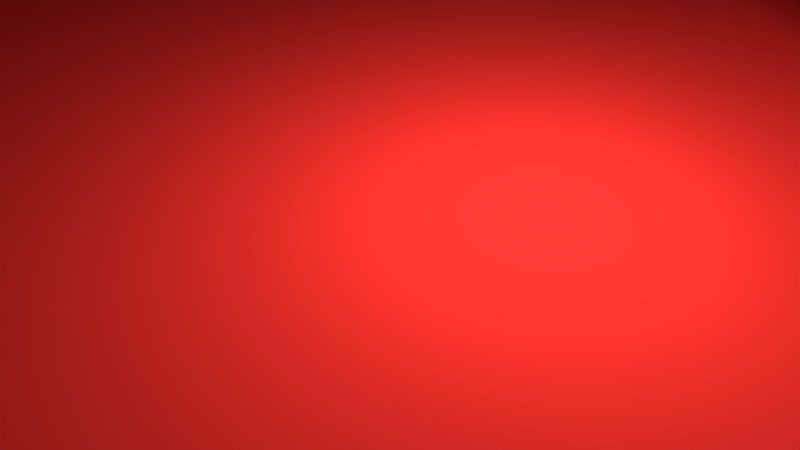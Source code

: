# Source: DICE.blend  (saved by Blender 2.78.0; exported with 4.5.12 LTS)
import bpy
from mathutils import Matrix  # noqa: F401  (used for matrix-valued properties, if any)

bpy.ops.wm.read_factory_settings(use_empty=True)
scene = bpy.context.scene
scene.name = 'Scene'

# ---- collections
col_collection_1 = bpy.data.collections.new('Collection 1'); scene.collection.children.link(col_collection_1)

# ---- materials (node trees are filled in below, after node groups)
mat_material_002 = bpy.data.materials.new('Material.002')
mat_material_002.alpha_threshold = 0.0
mat_material_002.roughness = 0.5
mat_material = bpy.data.materials.new('Material')
mat_material.alpha_threshold = 0.0
mat_material.roughness = 0.5
mat_material.line_color = (0.0, 0.0, 0.0, 1.0)
mat_material_001 = bpy.data.materials.new('Material.001')
mat_material_001.alpha_threshold = 0.0
mat_material_001.roughness = 0.5

# ---- material node trees
mat_material_002.use_nodes = True; mat_material_002.node_tree.nodes.clear()
_N = mat_material_002.node_tree.nodes; _L = mat_material_002.node_tree.links
n0 = _N.new('ShaderNodeOutputMaterial'); n0.name = 'Material Output'; n0.location = (300, 300)
n1 = _N.new('ShaderNodeBsdfDiffuse'); n1.name = 'Diffuse BSDF'; n1.location = (10, 300)
n1.inputs[0].default_value = (0.7991, 0.02713, 0.02116, 1.0)
_L.new(n1.outputs[0], n0.inputs[0])
n0.is_active_output = True
mat_material.use_nodes = True; mat_material.node_tree.nodes.clear()
_N = mat_material.node_tree.nodes; _L = mat_material.node_tree.links
n0 = _N.new('ShaderNodeOutputMaterial'); n0.name = 'Material Output'; n0.location = (300, 300)
n1 = _N.new('ShaderNodeMixShader'); n1.name = 'Mix Shader'; n1.location = (10, 300)
n2 = _N.new('ShaderNodeBsdfDiffuse'); n2.name = 'Diffuse BSDF'; n2.location = (-190, 200)
n3 = _N.new('ShaderNodeBsdfAnisotropic'); n3.name = 'Glossy BSDF'; n3.location = (-190, 100)
n3.distribution = 'BECKMANN'
n3.inputs[1].default_value = 0.4472
_L.new(n1.outputs[0], n0.inputs[0])
_L.new(n2.outputs[0], n1.inputs[1])
_L.new(n3.outputs[0], n1.inputs[2])
n0.is_active_output = True
mat_material_001.use_nodes = True; mat_material_001.node_tree.nodes.clear()
_N = mat_material_001.node_tree.nodes; _L = mat_material_001.node_tree.links
n0 = _N.new('ShaderNodeOutputMaterial'); n0.name = 'Material Output'; n0.location = (300, 300)
n1 = _N.new('ShaderNodeMixShader'); n1.name = 'Mix Shader'; n1.location = (10, 300)
n1.inputs[0].default_value = 0.1688
n2 = _N.new('ShaderNodeBsdfDiffuse'); n2.name = 'Diffuse BSDF'; n2.location = (-190, 200)
n2.inputs[0].default_value = (0.0, 0.0, 0.0, 1.0)
n3 = _N.new('ShaderNodeBsdfAnisotropic'); n3.name = 'Glossy BSDF'; n3.location = (-190, 100)
n3.distribution = 'GGX'
n3.inputs[1].default_value = 0.4472
_L.new(n1.outputs[0], n0.inputs[0])
_L.new(n2.outputs[0], n1.inputs[1])
_L.new(n3.outputs[0], n1.inputs[2])
n0.is_active_output = True

# ---- world
world_world = bpy.data.worlds.new('World'); scene.world = world_world
world_world.color = (0.05088, 0.05088, 0.05088)
world_world.use_sun_shadow = False
world_world.sun_shadow_jitter_overblur = 0.0
world_world.cycles.sampling_method = 'MANUAL'

# ---- cameras
cam_camera = bpy.data.cameras.new('Camera')
cam_camera.clip_end = 100.0
cam_camera.lens = 35.0
cam_camera.sensor_width = 32.0
cam_camera.sensor_height = 18.0
cam_camera.ortho_scale = 7.314
cam_camera.dof.focus_distance = 0.0

# ---- lights
light_lamp = bpy.data.lights.new('Lamp', 'POINT')
light_lamp.transmission_factor = 0.0
light_lamp.cutoff_distance = 30.0
light_lamp.energy = 3000.0
light_lamp.shadow_buffer_clip_start = 1.001
light_lamp.shadow_soft_size = 3.0
light_lamp.shadow_maximum_resolution = 0.006
light_lamp.use_absolute_resolution = True

# ---- meshes
me_plane_001 = bpy.data.meshes.new('Plane.001')
me_plane_001.from_pydata([(-1.0, -1.0, 0.0), (1.0, -1.0, 0.0), (-1.0, 1.0, 0.0), (1.0, 1.0, 0.0)], [], [(0, 1, 3, 2)])
me_plane_001.use_remesh_preserve_volume = False
me_plane_001.use_remesh_preserve_attributes = False
me_plane_001.use_mirror_vertex_groups = False
me_plane_001.update()
me_plane = bpy.data.meshes.new('Plane')
me_plane.from_pydata([(-1.0, -1.0, 0.0), (1.0, -1.0, 0.0), (-1.0, 1.0, 0.0), (1.0, 1.0, 0.0)], [], [(0, 1, 3, 2)])
me_plane.materials.append(mat_material_002)
me_plane.use_remesh_preserve_volume = False
me_plane.use_remesh_preserve_attributes = False
me_plane.use_mirror_vertex_groups = False
me_plane.update()
me_cube_001 = bpy.data.meshes.new('Cube.001')
me_cube_001.from_pydata([(0.8938, 0.8989, -0.8989), (0.8938, -0.8989, -0.8989), (-0.9039, -0.8989, -0.8989), (-0.9039, 0.8989, -0.8989), (0.8938, 0.8989, 0.8989), (1.0, -1.0, 1.0), (-0.9039, -0.8989, 0.8989), (-0.9039, 0.8989, 0.8989), (1.0, 0.6, -1.0), (1.0, 0.2, -1.0), (1.0, -0.2, -1.0), (1.0, -0.6, -1.0), (0.6, 1.0, -1.0), (0.2, 1.0, -1.0), (-0.2, 1.0, -1.0), (-0.6, 1.0, -1.0), (1.0, 1.0, -0.6), (1.0, 1.0, -0.2), (1.0, 1.0, 0.2), (1.0, 1.0, 0.6), (0.6, -1.0, -1.0), (0.2, -1.0, -1.0), (-0.2, -1.0, -1.0), (-0.6, -1.0, -1.0), (1.0, -1.0, -0.6), (1.0, -1.0, -0.2), (1.0, -1.0, 0.2), (1.0, -1.0, 0.6), (-1.0, -0.6, -1.0), (-1.0, -0.2, -1.0), (-1.0, 0.2, -1.0), (-1.0, 0.6, -1.0), (-1.0, -1.0, -0.6), (-1.0, -1.0, -0.2), (-1.0, -1.0, 0.2), (-1.0, -1.0, 0.6), (-1.0, 1.0, -0.6), (-1.0, 1.0, -0.2), (-1.0, 1.0, 0.2), (-1.0, 1.0, 0.6), (1.0, 0.6, 1.0), (1.0, 0.2, 1.0), (1.0, -0.2, 1.0), (1.0, -0.6, 1.0), (0.6, 1.0, 1.0), (0.2, 1.0, 1.0), (-0.2, 1.0, 1.0), (-0.6, 1.0, 1.0), (0.5343, -0.8989, 0.8989), (0.2, -1.0, 1.0), (-0.2, -1.0, 1.0), (-0.6, -1.0, 1.0), (-1.0, -0.6, 1.0), (-1.0, -0.2, 1.0), (-1.0, 0.2, 1.0), (-1.0, 0.6, 1.0), (0.6, 1.0, 0.6), (0.2, 1.0, 0.6), (-0.2, 1.0, 0.6), (-0.6, 1.0, 0.6), (0.6, 1.0, 0.2), (0.2, 1.0, 0.2), (-0.2, 1.0, 0.2), (-0.6, 1.0, 0.2), (0.6, 1.0, -0.2), (0.2, 1.0, -0.2), (-0.2, 1.0, -0.2), (-0.6, 1.0, -0.2), (0.6, 1.0, -0.6), (0.2, 1.0, -0.6), (-0.2, 1.0, -0.6), (-0.6, 1.0, -0.6), (-1.0, -0.6, -0.6), (-1.0, -0.2, -0.6), (-1.0, 0.2, -0.6), (-1.0, 0.6, -0.6), (-1.0, -0.6, -0.2), (-1.0, -0.2, -0.2), (-1.0, 0.2, -0.2), (-1.0, 0.6, -0.2), (-1.0, -0.6, 0.2), (-1.0, -0.2, 0.2), (-1.0, 0.2, 0.2), (-1.0, 0.6, 0.2), (-1.0, -0.6, 0.6), (-1.0, -0.2, 0.6), (-1.0, 0.2, 0.6), (-1.0, 0.6, 0.6), (0.6, -1.0, -0.6), (0.2, -1.0, -0.6), (-0.2, -1.0, -0.6), (-0.6, -1.0, -0.6), (0.6, -1.0, -0.2), (0.2, -1.0, -0.2), (-0.2, -1.0, -0.2), (-0.6, -1.0, -0.2), (0.6, -1.0, 0.2), (0.2, -1.0, 0.2), (-0.2, -1.0, 0.2), (-0.6, -1.0, 0.2), (0.6, -1.0, 0.6), (0.2, -1.0, 0.6), (-0.2, -1.0, 0.6), (-0.6, -1.0, 0.6), (1.0, 0.6, -0.6), (1.0, 0.2, -0.6), (1.0, -0.2, -0.6), (1.0, -0.6, -0.6), (1.0, 0.6, -0.2), (1.0, 0.2, -0.2), (1.0, -0.2, -0.2), (1.0, -0.6, -0.2), (1.0, 0.6, 0.2), (1.0, 0.2, 0.2), (1.0, -0.2, 0.2), (1.0, -0.6, 0.2), (1.0, 0.6, 0.6), (1.0, 0.2, 0.6), (1.0, -0.2, 0.6), (1.0, -0.6, 0.6), (0.6, 0.6, 1.0), (0.6, 0.2, 1.0), (0.6, -0.2, 1.0), (0.6, -0.6, 1.0), (0.2, 0.6, 1.0), (0.2, 0.2, 1.0), (0.2, -0.2, 1.0), (0.2, -0.6, 1.0), (-0.2, 0.6, 1.0), (-0.2, 0.2, 1.0), (-0.2, -0.2, 1.0), (-0.2, -0.6, 1.0), (-0.6, 0.6, 1.0), (-0.6, 0.2, 1.0), (-0.6, -0.2, 1.0), (-0.6, -0.6, 1.0), (0.6, 0.6, -1.0), (0.2, 0.6, -1.0), (-0.2, 0.6, -1.0), (-0.6, 0.6, -1.0), (0.6, 0.2, -1.0), (0.2, 0.2, -1.0), (-0.2, 0.2, -1.0), (-0.6, 0.2, -1.0), (0.6, -0.2, -1.0), (0.2, -0.2, -1.0), (-0.2, -0.2, -1.0), (-0.6, -0.2, -1.0), (0.6, -0.6, -1.0), (0.2, -0.6, -1.0), (-0.2, -0.6, -1.0), (-0.6, -0.6, -1.0), (0.57, 1.0, 0.57), (0.57, 1.0, 0.23), (0.23, 1.0, 0.23), (0.23, 1.0, 0.57), (-0.23, 1.0, 0.57), (-0.23, 1.0, 0.23), (-0.57, 1.0, 0.23), (-0.57, 1.0, 0.57), (0.17, 1.0, 0.17), (0.17, 1.0, -0.17), (-0.17, 1.0, -0.17), (-0.17, 1.0, 0.17), (0.57, 1.0, -0.23), (0.57, 1.0, -0.57), (0.23, 1.0, -0.57), (0.23, 1.0, -0.23), (-0.23, 1.0, -0.23), (-0.23, 1.0, -0.57), (-0.57, 1.0, -0.57), (-0.57, 1.0, -0.23), (-1.0, -0.57, -0.57), (-1.0, -0.57, -0.23), (-1.0, -0.23, -0.23), (-1.0, -0.23, -0.57), (-1.0, 0.23, -0.57), (-1.0, 0.23, -0.23), (-1.0, 0.57, -0.23), (-1.0, 0.57, -0.57), (-1.0, -0.57, 0.23), (-1.0, -0.57, 0.57), (-1.0, -0.23, 0.57), (-1.0, -0.23, 0.23), (-1.0, 0.23, 0.23), (-1.0, 0.23, 0.57), (-1.0, 0.57, 0.57), (-1.0, 0.57, 0.23), (-0.23, -1.0, -0.57), (-0.23, -1.0, -0.23), (-0.57, -1.0, -0.23), (-0.57, -1.0, -0.57), (0.57, -1.0, 0.23), (0.57, -1.0, 0.57), (0.23, -1.0, 0.57), (0.23, -1.0, 0.23), (1.0, -0.23, -0.57), (1.0, -0.23, -0.23), (1.0, -0.57, -0.23), (1.0, -0.57, -0.57), (1.0, 0.17, -0.17), (1.0, 0.17, 0.17), (1.0, -0.17, 0.17), (1.0, -0.17, -0.17), (1.0, 0.57, 0.23), (1.0, 0.57, 0.57), (1.0, 0.23, 0.57), (1.0, 0.23, 0.23), (0.17, 0.17, 1.0), (-0.17, 0.17, 1.0), (-0.17, -0.17, 1.0), (0.17, -0.17, 1.0), (0.57, 0.57, -1.0), (0.57, 0.23, -1.0), (0.23, 0.23, -1.0), (0.23, 0.57, -1.0), (0.17, 0.57, -1.0), (0.17, 0.23, -1.0), (-0.17, 0.23, -1.0), (-0.17, 0.57, -1.0), (-0.23, 0.57, -1.0), (-0.23, 0.23, -1.0), (-0.57, 0.23, -1.0), (-0.57, 0.57, -1.0), (0.57, -0.23, -1.0), (0.57, -0.57, -1.0), (0.23, -0.57, -1.0), (0.23, -0.23, -1.0), (0.17, -0.23, -1.0), (0.17, -0.57, -1.0), (-0.17, -0.57, -1.0), (-0.17, -0.23, -1.0), (-0.23, -0.23, -1.0), (-0.23, -0.57, -1.0), (-0.57, -0.57, -1.0), (-0.57, -0.23, -1.0), (0.57, 1.0, 0.57), (0.57, 1.0, 0.23), (0.23, 1.0, 0.23), (0.23, 1.0, 0.57), (-0.23, 1.0, 0.57), (-0.23, 1.0, 0.23), (-0.57, 1.0, 0.23), (-0.57, 1.0, 0.57), (0.17, 1.0, 0.17), (0.17, 1.0, -0.17), (-0.17, 1.0, -0.17), (-0.17, 1.0, 0.17), (0.57, 1.0, -0.23), (0.57, 1.0, -0.57), (0.23, 1.0, -0.57), (0.23, 1.0, -0.23), (-0.23, 1.0, -0.23), (-0.23, 1.0, -0.57), (-0.57, 1.0, -0.57), (-0.57, 1.0, -0.23), (-1.0, -0.57, -0.57), (-1.0, -0.57, -0.23), (-1.0, -0.23, -0.23), (-1.0, -0.23, -0.57), (-1.0, 0.23, -0.57), (-1.0, 0.23, -0.23), (-1.0, 0.57, -0.23), (-1.0, 0.57, -0.57), (-1.0, -0.57, 0.23), (-1.0, -0.57, 0.57), (-1.0, -0.23, 0.57), (-1.0, -0.23, 0.23), (-1.0, 0.23, 0.23), (-1.0, 0.23, 0.57), (-1.0, 0.57, 0.57), (-1.0, 0.57, 0.23), (-0.23, -1.0, -0.57), (-0.23, -1.0, -0.23), (-0.57, -1.0, -0.23), (-0.57, -1.0, -0.57), (0.57, -1.0, 0.23), (0.57, -1.0, 0.57), (0.23, -1.0, 0.57), (0.23, -1.0, 0.23), (1.0, -0.23, -0.57), (1.0, -0.23, -0.23), (1.0, -0.57, -0.23), (1.0, -0.57, -0.57), (1.0, 0.17, -0.17), (1.0, 0.17, 0.17), (1.0, -0.17, 0.17), (1.0, -0.17, -0.17), (1.0, 0.57, 0.23), (1.0, 0.57, 0.57), (1.0, 0.23, 0.57), (1.0, 0.23, 0.23), (0.17, 0.17, 1.0), (-0.17, 0.17, 1.0), (-0.17, -0.17, 1.0), (0.17, -0.17, 1.0), (0.57, 0.57, -1.0), (0.57, 0.23, -1.0), (0.23, 0.23, -1.0), (0.23, 0.57, -1.0), (0.17, 0.57, -1.0), (0.17, 0.23, -1.0), (-0.17, 0.23, -1.0), (-0.17, 0.57, -1.0), (-0.23, 0.57, -1.0), (-0.23, 0.23, -1.0), (-0.57, 0.23, -1.0), (-0.57, 0.57, -1.0), (0.57, -0.23, -1.0), (0.57, -0.57, -1.0), (0.23, -0.57, -1.0), (0.23, -0.23, -1.0), (0.17, -0.23, -1.0), (0.17, -0.57, -1.0), (-0.17, -0.57, -1.0), (-0.17, -0.23, -1.0), (-0.23, -0.23, -1.0), (-0.23, -0.57, -1.0), (-0.57, -0.57, -1.0), (-0.57, -0.23, -1.0), (-0.23, 1.0, -0.23), (-0.23, 1.0, -0.57), (-0.57, 1.0, -0.57), (-0.57, 1.0, -0.23), (0.57, 1.0, -0.23), (0.57, 1.0, -0.57), (0.23, 1.0, -0.57), (0.23, 1.0, -0.23), (0.17, 1.0, 0.17), (0.17, 1.0, -0.17), (-0.17, 1.0, -0.17), (-0.17, 1.0, 0.17), (-0.23, 1.0, 0.57), (-0.23, 1.0, 0.23), (-0.57, 1.0, 0.23), (-0.57, 1.0, 0.57), (0.57, 1.0, 0.57), (0.57, 1.0, 0.23), (0.23, 1.0, 0.23), (0.23, 1.0, 0.57), (-1.0, -0.57, -0.57), (-1.0, -0.57, -0.23), (-1.0, -0.23, -0.23), (-1.0, -0.23, -0.57), (-1.0, 0.23, -0.57), (-1.0, 0.23, -0.23), (-1.0, 0.57, -0.23), (-1.0, 0.57, -0.57), (-1.0, -0.57, 0.23), (-1.0, -0.57, 0.57), (-1.0, -0.23, 0.57), (-1.0, -0.23, 0.23), (-1.0, 0.23, 0.23), (-1.0, 0.23, 0.57), (-1.0, 0.57, 0.57), (-1.0, 0.57, 0.23), (-0.23, -1.0, -0.57), (-0.23, -1.0, -0.23), (-0.57, -1.0, -0.23), (-0.57, -1.0, -0.57), (0.57, -1.0, 0.23), (0.57, -1.0, 0.57), (0.23, -1.0, 0.57), (0.23, -1.0, 0.23), (1.0, -0.23, -0.57), (1.0, -0.23, -0.23), (1.0, -0.57, -0.23), (1.0, -0.57, -0.57), (1.0, 0.17, -0.17), (1.0, 0.17, 0.17), (1.0, -0.17, 0.17), (1.0, -0.17, -0.17), (1.0, 0.57, 0.23), (1.0, 0.57, 0.57), (1.0, 0.23, 0.57), (1.0, 0.23, 0.23), (0.17, 0.17, 1.0), (-0.17, 0.17, 1.0), (-0.17, -0.17, 1.0), (0.17, -0.17, 1.0), (0.57, 0.57, -1.0), (0.57, 0.23, -1.0), (0.23, 0.23, -1.0), (0.23, 0.57, -1.0), (0.17, 0.57, -1.0), (0.17, 0.23, -1.0), (-0.17, 0.23, -1.0), (-0.17, 0.57, -1.0), (-0.23, 0.57, -1.0), (-0.23, 0.23, -1.0), (-0.57, 0.23, -1.0), (-0.57, 0.57, -1.0), (0.57, -0.23, -1.0), (0.57, -0.57, -1.0), (0.23, -0.57, -1.0), (0.23, -0.23, -1.0), (0.17, -0.23, -1.0), (0.17, -0.57, -1.0), (-0.17, -0.57, -1.0), (-0.17, -0.23, -1.0), (-0.23, -0.23, -1.0), (-0.23, -0.57, -1.0), (-0.57, -0.57, -1.0), (-0.57, -0.23, -1.0), (0.57, 0.9124, 0.57), (0.57, 0.9124, 0.23), (0.23, 0.9124, 0.23), (0.23, 0.9124, 0.57), (-0.23, 0.9124, 0.57), (-0.23, 0.9124, 0.23), (-0.57, 0.9124, 0.23), (-0.57, 0.9124, 0.57), (0.17, 0.9124, 0.17), (0.17, 0.9124, -0.17), (-0.17, 0.9124, -0.17), (-0.17, 0.9124, 0.17), (0.57, 0.9124, -0.23), (0.57, 0.9124, -0.57), (0.23, 0.9124, -0.57), (0.23, 0.9124, -0.23), (-0.23, 0.9124, -0.23), (-0.23, 0.9124, -0.57), (-0.57, 0.9124, -0.57), (-0.57, 0.9124, -0.23), (-0.9124, -0.57, -0.57), (-0.9124, -0.57, -0.23), (-0.9124, -0.23, -0.23), (-0.9124, -0.23, -0.57), (-0.9124, 0.23, -0.57), (-0.9124, 0.23, -0.23), (-0.9124, 0.57, -0.23), (-0.9124, 0.57, -0.57), (-0.9124, -0.57, 0.23), (-0.9124, -0.57, 0.57), (-0.9124, -0.23, 0.57), (-0.9124, -0.23, 0.23), (-0.9124, 0.23, 0.23), (-0.9124, 0.23, 0.57), (-0.9124, 0.57, 0.57), (-0.9124, 0.57, 0.23), (-0.23, -0.9124, -0.57), (-0.23, -0.9124, -0.23), (-0.57, -0.9124, -0.23), (-0.57, -0.9124, -0.57), (0.57, -0.9124, 0.23), (0.57, -0.9124, 0.57), (0.23, -0.9124, 0.57), (0.23, -0.9124, 0.23), (0.9124, -0.23, -0.57), (0.9124, -0.23, -0.23), (0.9124, -0.57, -0.23), (0.9124, -0.57, -0.57), (0.9124, 0.17, -0.17), (0.9124, 0.17, 0.17), (0.9124, -0.17, 0.17), (0.9124, -0.17, -0.17), (0.9124, 0.57, 0.23), (0.9124, 0.57, 0.57), (0.9124, 0.23, 0.57), (0.9124, 0.23, 0.23), (0.17, 0.17, 0.9124), (-0.17, 0.17, 0.9124), (-0.17, -0.17, 0.9124), (0.17, -0.17, 0.9124), (0.57, 0.57, -0.9124), (0.57, 0.23, -0.9124), (0.23, 0.23, -0.9124), (0.23, 0.57, -0.9124), (0.17, 0.57, -0.9124), (0.17, 0.23, -0.9124), (-0.17, 0.23, -0.9124), (-0.17, 0.57, -0.9124), (-0.23, 0.57, -0.9124), (-0.23, 0.23, -0.9124), (-0.57, 0.23, -0.9124), (-0.57, 0.57, -0.9124), (0.57, -0.23, -0.9124), (0.57, -0.57, -0.9124), (0.23, -0.57, -0.9124), (0.23, -0.23, -0.9124), (0.17, -0.23, -0.9124), (0.17, -0.57, -0.9124), (-0.17, -0.57, -0.9124), (-0.17, -0.23, -0.9124), (-0.23, -0.23, -0.9124), (-0.23, -0.57, -0.9124), (-0.57, -0.57, -0.9124), (-0.57, -0.23, -0.9124)], [], [(151, 23, 2, 28), (135, 52, 6, 51), (119, 43, 5, 27), (103, 51, 6, 35), (87, 55, 7, 39), (71, 15, 3, 36), (47, 59, 39, 7), (59, 63, 38, 39), (63, 67, 37, 38), (67, 71, 36, 37), (4, 19, 56, 44), (44, 56, 57, 45), (45, 57, 58, 46), (46, 58, 59, 47), (19, 18, 60, 56), (420, 421, 422, 423), (57, 61, 62, 58), (164, 248, 251, 167), (18, 17, 64, 60), (60, 64, 65, 61), (167, 251, 250, 166), (62, 66, 67, 63), (17, 16, 68, 64), (166, 250, 249, 165), (65, 69, 70, 66), (165, 249, 248, 164), (16, 0, 12, 68), (68, 12, 13, 69), (69, 13, 14, 70), (70, 14, 15, 71), (31, 75, 36, 3), (75, 79, 37, 36), (79, 83, 38, 37), (83, 87, 39, 38), (2, 32, 72, 28), (28, 72, 73, 29), (29, 73, 74, 30), (30, 74, 75, 31), (32, 33, 76, 72), (324, 416, 419, 327), (73, 77, 78, 74), (160, 244, 247, 163), (33, 34, 80, 76), (76, 80, 81, 77), (77, 81, 82, 78), (78, 82, 83, 79), (34, 35, 84, 80), (163, 247, 246, 162), (81, 85, 86, 82), (162, 246, 245, 161), (35, 6, 52, 84), (84, 52, 53, 85), (85, 53, 54, 86), (86, 54, 55, 87), (23, 91, 32, 2), (91, 95, 33, 32), (95, 99, 34, 33), (99, 103, 35, 34), (1, 24, 88, 20), (20, 88, 89, 21), (21, 89, 90, 22), (22, 90, 91, 23), (24, 25, 92, 88), (88, 92, 93, 89), (89, 93, 94, 90), (161, 245, 244, 160), (25, 26, 96, 92), (92, 96, 97, 93), (93, 97, 98, 94), (94, 98, 99, 95), (26, 27, 100, 96), (327, 419, 418, 326), (97, 101, 102, 98), (98, 102, 103, 99), (27, 5, 48, 100), (100, 48, 49, 101), (101, 49, 50, 102), (102, 50, 51, 103), (11, 107, 24, 1), (107, 111, 25, 24), (111, 115, 26, 25), (115, 119, 27, 26), (0, 16, 104, 8), (8, 104, 105, 9), (9, 105, 106, 10), (10, 106, 107, 11), (16, 17, 108, 104), (104, 108, 109, 105), (105, 109, 110, 106), (156, 240, 243, 159), (17, 18, 112, 108), (108, 112, 113, 109), (159, 243, 242, 158), (110, 114, 115, 111), (18, 19, 116, 112), (158, 242, 241, 157), (113, 117, 118, 114), (114, 118, 119, 115), (19, 4, 40, 116), (116, 40, 41, 117), (117, 41, 42, 118), (118, 42, 43, 119), (43, 123, 48, 5), (123, 127, 49, 48), (127, 131, 50, 49), (131, 135, 51, 50), (4, 44, 120, 40), (40, 120, 121, 41), (41, 121, 122, 42), (42, 122, 123, 43), (44, 45, 124, 120), (120, 124, 125, 121), (121, 125, 126, 122), (122, 126, 127, 123), (45, 46, 128, 124), (124, 128, 129, 125), (157, 241, 240, 156), (126, 130, 131, 127), (46, 47, 132, 128), (128, 132, 133, 129), (129, 133, 134, 130), (130, 134, 135, 131), (47, 7, 55, 132), (132, 55, 54, 133), (133, 54, 53, 134), (134, 53, 52, 135), (15, 139, 31, 3), (139, 143, 30, 31), (143, 147, 29, 30), (147, 151, 28, 29), (0, 8, 136, 12), (12, 136, 137, 13), (13, 137, 138, 14), (14, 138, 139, 15), (8, 9, 140, 136), (326, 418, 417, 325), (152, 236, 239, 155), (155, 239, 238, 154), (9, 10, 144, 140), (140, 144, 145, 141), (141, 145, 146, 142), (142, 146, 147, 143), (10, 11, 148, 144), (154, 238, 237, 153), (153, 237, 236, 152), (325, 417, 416, 324), (11, 1, 20, 148), (148, 20, 21, 149), (149, 21, 22, 150), (150, 22, 23, 151), (60, 153, 152, 56), (61, 154, 153, 60), (57, 155, 154, 61), (56, 152, 155, 57), (240, 332, 335, 243), (62, 157, 156, 58), (63, 158, 157, 62), (59, 159, 158, 63), (58, 156, 159, 59), (243, 335, 334, 242), (65, 161, 160, 61), (66, 162, 161, 65), (62, 163, 162, 66), (61, 160, 163, 62), (242, 334, 333, 241), (68, 165, 164, 64), (69, 166, 165, 68), (65, 167, 166, 69), (64, 164, 167, 65), (241, 333, 332, 240), (70, 169, 168, 66), (71, 170, 169, 70), (67, 171, 170, 71), (66, 168, 171, 67), (76, 173, 172, 72), (77, 174, 173, 76), (73, 175, 174, 77), (72, 172, 175, 73), (244, 328, 331, 247), (78, 177, 176, 74), (79, 178, 177, 78), (75, 179, 178, 79), (74, 176, 179, 75), (247, 331, 330, 246), (84, 181, 180, 80), (85, 182, 181, 84), (81, 183, 182, 85), (80, 180, 183, 81), (246, 330, 329, 245), (86, 185, 184, 82), (87, 186, 185, 86), (83, 187, 186, 87), (82, 184, 187, 83), (245, 329, 328, 244), (94, 189, 188, 90), (95, 190, 189, 94), (91, 191, 190, 95), (90, 188, 191, 91), (100, 193, 192, 96), (101, 194, 193, 100), (97, 195, 194, 101), (96, 192, 195, 97), (248, 324, 327, 251), (110, 197, 196, 106), (111, 198, 197, 110), (107, 199, 198, 111), (106, 196, 199, 107), (251, 327, 326, 250), (113, 201, 200, 109), (114, 202, 201, 113), (110, 203, 202, 114), (109, 200, 203, 110), (250, 326, 325, 249), (116, 205, 204, 112), (117, 206, 205, 116), (113, 207, 206, 117), (112, 204, 207, 113), (249, 325, 324, 248), (129, 209, 208, 125), (130, 210, 209, 129), (126, 211, 210, 130), (125, 208, 211, 126), (140, 213, 212, 136), (141, 214, 213, 140), (137, 215, 214, 141), (136, 212, 215, 137), (252, 320, 323, 255), (141, 217, 216, 137), (142, 218, 217, 141), (138, 219, 218, 142), (137, 216, 219, 138), (255, 323, 322, 254), (142, 221, 220, 138), (143, 222, 221, 142), (139, 223, 222, 143), (138, 220, 223, 139), (254, 322, 321, 253), (148, 225, 224, 144), (149, 226, 225, 148), (145, 227, 226, 149), (144, 224, 227, 145), (253, 321, 320, 252), (149, 229, 228, 145), (150, 230, 229, 149), (146, 231, 230, 150), (145, 228, 231, 146), (150, 233, 232, 146), (151, 234, 233, 150), (147, 235, 234, 151), (146, 232, 235, 147), (169, 253, 252, 168), (170, 254, 253, 169), (171, 255, 254, 170), (168, 252, 255, 171), (416, 417, 418, 419), (173, 257, 256, 172), (174, 258, 257, 173), (175, 259, 258, 174), (172, 256, 259, 175), (328, 412, 415, 331), (177, 261, 260, 176), (178, 262, 261, 177), (179, 263, 262, 178), (176, 260, 263, 179), (331, 415, 414, 330), (181, 265, 264, 180), (182, 266, 265, 181), (183, 267, 266, 182), (180, 264, 267, 183), (330, 414, 413, 329), (185, 269, 268, 184), (186, 270, 269, 185), (187, 271, 270, 186), (184, 268, 271, 187), (329, 413, 412, 328), (189, 273, 272, 188), (190, 274, 273, 189), (191, 275, 274, 190), (188, 272, 275, 191), (412, 413, 414, 415), (193, 277, 276, 192), (194, 278, 277, 193), (195, 279, 278, 194), (192, 276, 279, 195), (332, 408, 411, 335), (197, 281, 280, 196), (198, 282, 281, 197), (199, 283, 282, 198), (196, 280, 283, 199), (335, 411, 410, 334), (201, 285, 284, 200), (202, 286, 285, 201), (203, 287, 286, 202), (200, 284, 287, 203), (334, 410, 409, 333), (205, 289, 288, 204), (206, 290, 289, 205), (207, 291, 290, 206), (204, 288, 291, 207), (333, 409, 408, 332), (209, 293, 292, 208), (210, 294, 293, 209), (211, 295, 294, 210), (208, 292, 295, 211), (408, 409, 410, 411), (213, 297, 296, 212), (214, 298, 297, 213), (215, 299, 298, 214), (212, 296, 299, 215), (336, 404, 407, 339), (217, 301, 300, 216), (218, 302, 301, 217), (219, 303, 302, 218), (216, 300, 303, 219), (339, 407, 406, 338), (221, 305, 304, 220), (222, 306, 305, 221), (223, 307, 306, 222), (220, 304, 307, 223), (338, 406, 405, 337), (225, 309, 308, 224), (226, 310, 309, 225), (227, 311, 310, 226), (224, 308, 311, 227), (337, 405, 404, 336), (229, 313, 312, 228), (230, 314, 313, 229), (231, 315, 314, 230), (228, 312, 315, 231), (404, 405, 406, 407), (233, 317, 316, 232), (234, 318, 317, 233), (235, 319, 318, 234), (232, 316, 319, 235), (237, 337, 336, 236), (238, 338, 337, 237), (239, 339, 338, 238), (236, 336, 339, 239), (257, 341, 340, 256), (258, 342, 341, 257), (259, 343, 342, 258), (256, 340, 343, 259), (261, 345, 344, 260), (262, 346, 345, 261), (263, 347, 346, 262), (260, 344, 347, 263), (265, 349, 348, 264), (266, 350, 349, 265), (267, 351, 350, 266), (264, 348, 351, 267), (269, 353, 352, 268), (270, 354, 353, 269), (271, 355, 354, 270), (268, 352, 355, 271), (273, 357, 356, 272), (274, 358, 357, 273), (275, 359, 358, 274), (272, 356, 359, 275), (277, 361, 360, 276), (278, 362, 361, 277), (279, 363, 362, 278), (276, 360, 363, 279), (281, 365, 364, 280), (282, 366, 365, 281), (283, 367, 366, 282), (280, 364, 367, 283), (285, 369, 368, 284), (286, 370, 369, 285), (287, 371, 370, 286), (284, 368, 371, 287), (289, 373, 372, 288), (290, 374, 373, 289), (291, 375, 374, 290), (288, 372, 375, 291), (293, 377, 376, 292), (294, 378, 377, 293), (295, 379, 378, 294), (292, 376, 379, 295), (297, 381, 380, 296), (298, 382, 381, 297), (299, 383, 382, 298), (296, 380, 383, 299), (301, 385, 384, 300), (302, 386, 385, 301), (303, 387, 386, 302), (300, 384, 387, 303), (305, 389, 388, 304), (306, 390, 389, 305), (307, 391, 390, 306), (304, 388, 391, 307), (309, 393, 392, 308), (310, 394, 393, 309), (311, 395, 394, 310), (308, 392, 395, 311), (313, 397, 396, 312), (314, 398, 397, 313), (315, 399, 398, 314), (312, 396, 399, 315), (317, 401, 400, 316), (318, 402, 401, 317), (319, 403, 402, 318), (316, 400, 403, 319), (321, 421, 420, 320), (322, 422, 421, 321), (323, 423, 422, 322), (320, 420, 423, 323), (424, 425, 426, 427), (341, 425, 424, 340), (342, 426, 425, 341), (343, 427, 426, 342), (340, 424, 427, 343), (428, 429, 430, 431), (345, 429, 428, 344), (346, 430, 429, 345), (347, 431, 430, 346), (344, 428, 431, 347), (432, 433, 434, 435), (349, 433, 432, 348), (350, 434, 433, 349), (351, 435, 434, 350), (348, 432, 435, 351), (436, 437, 438, 439), (353, 437, 436, 352), (354, 438, 437, 353), (355, 439, 438, 354), (352, 436, 439, 355), (440, 441, 442, 443), (357, 441, 440, 356), (358, 442, 441, 357), (359, 443, 442, 358), (356, 440, 443, 359), (444, 445, 446, 447), (361, 445, 444, 360), (362, 446, 445, 361), (363, 447, 446, 362), (360, 444, 447, 363), (448, 449, 450, 451), (365, 449, 448, 364), (366, 450, 449, 365), (367, 451, 450, 366), (364, 448, 451, 367), (452, 453, 454, 455), (369, 453, 452, 368), (370, 454, 453, 369), (371, 455, 454, 370), (368, 452, 455, 371), (456, 457, 458, 459), (373, 457, 456, 372), (374, 458, 457, 373), (375, 459, 458, 374), (372, 456, 459, 375), (460, 461, 462, 463), (377, 461, 460, 376), (378, 462, 461, 377), (379, 463, 462, 378), (376, 460, 463, 379), (464, 465, 466, 467), (381, 465, 464, 380), (382, 466, 465, 381), (383, 467, 466, 382), (380, 464, 467, 383), (468, 469, 470, 471), (385, 469, 468, 384), (386, 470, 469, 385), (387, 471, 470, 386), (384, 468, 471, 387), (472, 473, 474, 475), (389, 473, 472, 388), (390, 474, 473, 389), (391, 475, 474, 390), (388, 472, 475, 391), (476, 477, 478, 479), (393, 477, 476, 392), (394, 478, 477, 393), (395, 479, 478, 394), (392, 476, 479, 395), (480, 481, 482, 483), (397, 481, 480, 396), (398, 482, 481, 397), (399, 483, 482, 398), (396, 480, 483, 399), (484, 485, 486, 487), (401, 485, 484, 400), (402, 486, 485, 401), (403, 487, 486, 402), (400, 484, 487, 403)])
me_cube_001.polygons.foreach_set('use_smooth', [True] * 486)
me_cube_001.polygons.foreach_set('material_index', [0, 0, 0, 0, 0, 0, 0, 0, 0, 0, 0, 0, 0, 0, 0, 1, 0, 0, 0, 0, 0, 0, 0, 0, 0, 0, 0, 0, 0, 0, 0, 0, 0, 0, 0, 0, 0, 0, 0, 1, 0, 0, 0, 0, 0, 0, 0, 0, 0, 0, 0, 0, 0, 0, 0, 0, 0, 0, 0, 0, 0, 0, 0, 0, 0, 0, 0, 0, 0, 0, 0, 1, 0, 0, 0, 0, 0, 0, 0, 0, 0, 0, 0, 0, 0, 0, 0, 0, 0, 0, 0, 0, 0, 0, 0, 0, 0, 0, 0, 0, 0, 0, 0, 0, 0, 0, 0, 0, 0, 0, 0, 0, 0, 0, 0, 0, 0, 0, 0, 0, 0, 0, 0, 0, 0, 0, 0, 0, 0, 0, 0, 0, 0, 0, 0, 1, 0, 0, 0, 0, 0, 0, 0, 0, 0, 1, 0, 0, 0, 0, 0, 0, 0, 0, 0, 0, 0, 0, 0, 0, 0, 0, 0, 0, 0, 0, 0, 0, 0, 0, 0, 0, 0, 0, 0, 0, 0, 0, 0, 0, 0, 0, 0, 0, 0, 0, 0, 0, 0, 0, 0, 0, 0, 0, 0, 0, 0, 0, 0, 0, 0, 0, 0, 0, 0, 0, 0, 0, 0, 0, 0, 0, 0, 0, 0, 0, 0, 0, 0, 0, 0, 0, 0, 0, 0, 0, 0, 0, 0, 0, 0, 0, 0, 0, 0, 0, 0, 0, 0, 0, 0, 0, 0, 0, 0, 0, 0, 0, 0, 0, 0, 0, 0, 0, 1, 0, 0, 0, 0, 1, 0, 0, 0, 0, 1, 0, 0, 0, 0, 1, 0, 0, 0, 0, 1, 0, 0, 0, 0, 1, 0, 0, 0, 0, 1, 0, 0, 0, 0, 1, 0, 0, 0, 0, 1, 0, 0, 0, 0, 1, 0, 0, 0, 0, 1, 0, 0, 0, 0, 1, 0, 0, 0, 0, 1, 0, 0, 0, 0, 1, 0, 0, 0, 0, 1, 0, 0, 0, 0, 1, 0, 0, 0, 0, 0, 0, 0, 0, 0, 0, 0, 0, 0, 0, 0, 0, 0, 0, 0, 0, 0, 0, 0, 0, 0, 0, 0, 0, 0, 0, 0, 0, 0, 0, 0, 0, 0, 0, 0, 0, 0, 0, 0, 0, 0, 0, 0, 0, 0, 0, 0, 0, 0, 0, 0, 0, 0, 0, 0, 0, 0, 0, 0, 0, 0, 0, 0, 0, 0, 0, 0, 0, 1, 1, 1, 1, 1, 1, 1, 1, 1, 1, 1, 1, 1, 1, 1, 1, 1, 1, 1, 1, 1, 1, 1, 1, 1, 1, 1, 1, 1, 1, 1, 1, 1, 1, 1, 1, 1, 1, 1, 1, 1, 1, 1, 1, 1, 1, 1, 1, 1, 1, 1, 1, 1, 1, 1, 1, 1, 1, 1, 1, 1, 1, 1, 1, 1, 1, 1, 1, 1, 1, 1, 1, 1, 1, 1, 1, 1, 1, 1, 1, 1, 1, 1, 1])
me_cube_001.materials.append(mat_material)
me_cube_001.materials.append(mat_material_001)
me_cube_001.use_remesh_preserve_volume = False
me_cube_001.use_remesh_preserve_attributes = False
me_cube_001.use_mirror_vertex_groups = False
me_cube_001.update()
me_cube = bpy.data.meshes.new('Cube')
me_cube.from_pydata([(0.8938, 0.8989, -0.8989), (0.8938, -0.8989, -0.8989), (-0.9039, -0.8989, -0.8989), (-0.9039, 0.8989, -0.8989), (0.8938, 0.8989, 0.8989), (1.0, -1.0, 1.0), (-0.9039, -0.8989, 0.8989), (-0.9039, 0.8989, 0.8989), (1.0, 0.6, -1.0), (1.0, 0.2, -1.0), (1.0, -0.2, -1.0), (1.0, -0.6, -1.0), (0.6, 1.0, -1.0), (0.2, 1.0, -1.0), (-0.2, 1.0, -1.0), (-0.6, 1.0, -1.0), (1.0, 1.0, -0.6), (1.0, 1.0, -0.2), (1.0, 1.0, 0.2), (1.0, 1.0, 0.6), (0.6, -1.0, -1.0), (0.2, -1.0, -1.0), (-0.2, -1.0, -1.0), (-0.6, -1.0, -1.0), (1.0, -1.0, -0.6), (1.0, -1.0, -0.2), (1.0, -1.0, 0.2), (1.0, -1.0, 0.6), (-1.0, -0.6, -1.0), (-1.0, -0.2, -1.0), (-1.0, 0.2, -1.0), (-1.0, 0.6, -1.0), (-1.0, -1.0, -0.6), (-1.0, -1.0, -0.2), (-1.0, -1.0, 0.2), (-1.0, -1.0, 0.6), (-1.0, 1.0, -0.6), (-1.0, 1.0, -0.2), (-1.0, 1.0, 0.2), (-1.0, 1.0, 0.6), (1.0, 0.6, 1.0), (1.0, 0.2, 1.0), (1.0, -0.2, 1.0), (1.0, -0.6, 1.0), (0.6, 1.0, 1.0), (0.2, 1.0, 1.0), (-0.2, 1.0, 1.0), (-0.6, 1.0, 1.0), (0.5343, -0.8989, 0.8989), (0.2, -1.0, 1.0), (-0.2, -1.0, 1.0), (-0.6, -1.0, 1.0), (-1.0, -0.6, 1.0), (-1.0, -0.2, 1.0), (-1.0, 0.2, 1.0), (-1.0, 0.6, 1.0), (0.6, 1.0, 0.6), (0.2, 1.0, 0.6), (-0.2, 1.0, 0.6), (-0.6, 1.0, 0.6), (0.6, 1.0, 0.2), (0.2, 1.0, 0.2), (-0.2, 1.0, 0.2), (-0.6, 1.0, 0.2), (0.6, 1.0, -0.2), (0.2, 1.0, -0.2), (-0.2, 1.0, -0.2), (-0.6, 1.0, -0.2), (0.6, 1.0, -0.6), (0.2, 1.0, -0.6), (-0.2, 1.0, -0.6), (-0.6, 1.0, -0.6), (-1.0, -0.6, -0.6), (-1.0, -0.2, -0.6), (-1.0, 0.2, -0.6), (-1.0, 0.6, -0.6), (-1.0, -0.6, -0.2), (-1.0, -0.2, -0.2), (-1.0, 0.2, -0.2), (-1.0, 0.6, -0.2), (-1.0, -0.6, 0.2), (-1.0, -0.2, 0.2), (-1.0, 0.2, 0.2), (-1.0, 0.6, 0.2), (-1.0, -0.6, 0.6), (-1.0, -0.2, 0.6), (-1.0, 0.2, 0.6), (-1.0, 0.6, 0.6), (0.6, -1.0, -0.6), (0.2, -1.0, -0.6), (-0.2, -1.0, -0.6), (-0.6, -1.0, -0.6), (0.6, -1.0, -0.2), (0.2, -1.0, -0.2), (-0.2, -1.0, -0.2), (-0.6, -1.0, -0.2), (0.6, -1.0, 0.2), (0.2, -1.0, 0.2), (-0.2, -1.0, 0.2), (-0.6, -1.0, 0.2), (0.6, -1.0, 0.6), (0.2, -1.0, 0.6), (-0.2, -1.0, 0.6), (-0.6, -1.0, 0.6), (1.0, 0.6, -0.6), (1.0, 0.2, -0.6), (1.0, -0.2, -0.6), (1.0, -0.6, -0.6), (1.0, 0.6, -0.2), (1.0, 0.2, -0.2), (1.0, -0.2, -0.2), (1.0, -0.6, -0.2), (1.0, 0.6, 0.2), (1.0, 0.2, 0.2), (1.0, -0.2, 0.2), (1.0, -0.6, 0.2), (1.0, 0.6, 0.6), (1.0, 0.2, 0.6), (1.0, -0.2, 0.6), (1.0, -0.6, 0.6), (0.6, 0.6, 1.0), (0.6, 0.2, 1.0), (0.6, -0.2, 1.0), (0.6, -0.6, 1.0), (0.2, 0.6, 1.0), (0.2, 0.2, 1.0), (0.2, -0.2, 1.0), (0.2, -0.6, 1.0), (-0.2, 0.6, 1.0), (-0.2, 0.2, 1.0), (-0.2, -0.2, 1.0), (-0.2, -0.6, 1.0), (-0.6, 0.6, 1.0), (-0.6, 0.2, 1.0), (-0.6, -0.2, 1.0), (-0.6, -0.6, 1.0), (0.6, 0.6, -1.0), (0.2, 0.6, -1.0), (-0.2, 0.6, -1.0), (-0.6, 0.6, -1.0), (0.6, 0.2, -1.0), (0.2, 0.2, -1.0), (-0.2, 0.2, -1.0), (-0.6, 0.2, -1.0), (0.6, -0.2, -1.0), (0.2, -0.2, -1.0), (-0.2, -0.2, -1.0), (-0.6, -0.2, -1.0), (0.6, -0.6, -1.0), (0.2, -0.6, -1.0), (-0.2, -0.6, -1.0), (-0.6, -0.6, -1.0), (0.57, 1.0, 0.57), (0.57, 1.0, 0.23), (0.23, 1.0, 0.23), (0.23, 1.0, 0.57), (-0.23, 1.0, 0.57), (-0.23, 1.0, 0.23), (-0.57, 1.0, 0.23), (-0.57, 1.0, 0.57), (0.17, 1.0, 0.17), (0.17, 1.0, -0.17), (-0.17, 1.0, -0.17), (-0.17, 1.0, 0.17), (0.57, 1.0, -0.23), (0.57, 1.0, -0.57), (0.23, 1.0, -0.57), (0.23, 1.0, -0.23), (-0.23, 1.0, -0.23), (-0.23, 1.0, -0.57), (-0.57, 1.0, -0.57), (-0.57, 1.0, -0.23), (-1.0, -0.57, -0.57), (-1.0, -0.57, -0.23), (-1.0, -0.23, -0.23), (-1.0, -0.23, -0.57), (-1.0, 0.23, -0.57), (-1.0, 0.23, -0.23), (-1.0, 0.57, -0.23), (-1.0, 0.57, -0.57), (-1.0, -0.57, 0.23), (-1.0, -0.57, 0.57), (-1.0, -0.23, 0.57), (-1.0, -0.23, 0.23), (-1.0, 0.23, 0.23), (-1.0, 0.23, 0.57), (-1.0, 0.57, 0.57), (-1.0, 0.57, 0.23), (-0.23, -1.0, -0.57), (-0.23, -1.0, -0.23), (-0.57, -1.0, -0.23), (-0.57, -1.0, -0.57), (0.57, -1.0, 0.23), (0.57, -1.0, 0.57), (0.23, -1.0, 0.57), (0.23, -1.0, 0.23), (1.0, -0.23, -0.57), (1.0, -0.23, -0.23), (1.0, -0.57, -0.23), (1.0, -0.57, -0.57), (1.0, 0.17, -0.17), (1.0, 0.17, 0.17), (1.0, -0.17, 0.17), (1.0, -0.17, -0.17), (1.0, 0.57, 0.23), (1.0, 0.57, 0.57), (1.0, 0.23, 0.57), (1.0, 0.23, 0.23), (0.17, 0.17, 1.0), (-0.17, 0.17, 1.0), (-0.17, -0.17, 1.0), (0.17, -0.17, 1.0), (0.57, 0.57, -1.0), (0.57, 0.23, -1.0), (0.23, 0.23, -1.0), (0.23, 0.57, -1.0), (0.17, 0.57, -1.0), (0.17, 0.23, -1.0), (-0.17, 0.23, -1.0), (-0.17, 0.57, -1.0), (-0.23, 0.57, -1.0), (-0.23, 0.23, -1.0), (-0.57, 0.23, -1.0), (-0.57, 0.57, -1.0), (0.57, -0.23, -1.0), (0.57, -0.57, -1.0), (0.23, -0.57, -1.0), (0.23, -0.23, -1.0), (0.17, -0.23, -1.0), (0.17, -0.57, -1.0), (-0.17, -0.57, -1.0), (-0.17, -0.23, -1.0), (-0.23, -0.23, -1.0), (-0.23, -0.57, -1.0), (-0.57, -0.57, -1.0), (-0.57, -0.23, -1.0), (0.57, 1.0, 0.57), (0.57, 1.0, 0.23), (0.23, 1.0, 0.23), (0.23, 1.0, 0.57), (-0.23, 1.0, 0.57), (-0.23, 1.0, 0.23), (-0.57, 1.0, 0.23), (-0.57, 1.0, 0.57), (0.17, 1.0, 0.17), (0.17, 1.0, -0.17), (-0.17, 1.0, -0.17), (-0.17, 1.0, 0.17), (0.57, 1.0, -0.23), (0.57, 1.0, -0.57), (0.23, 1.0, -0.57), (0.23, 1.0, -0.23), (-0.23, 1.0, -0.23), (-0.23, 1.0, -0.57), (-0.57, 1.0, -0.57), (-0.57, 1.0, -0.23), (-1.0, -0.57, -0.57), (-1.0, -0.57, -0.23), (-1.0, -0.23, -0.23), (-1.0, -0.23, -0.57), (-1.0, 0.23, -0.57), (-1.0, 0.23, -0.23), (-1.0, 0.57, -0.23), (-1.0, 0.57, -0.57), (-1.0, -0.57, 0.23), (-1.0, -0.57, 0.57), (-1.0, -0.23, 0.57), (-1.0, -0.23, 0.23), (-1.0, 0.23, 0.23), (-1.0, 0.23, 0.57), (-1.0, 0.57, 0.57), (-1.0, 0.57, 0.23), (-0.23, -1.0, -0.57), (-0.23, -1.0, -0.23), (-0.57, -1.0, -0.23), (-0.57, -1.0, -0.57), (0.57, -1.0, 0.23), (0.57, -1.0, 0.57), (0.23, -1.0, 0.57), (0.23, -1.0, 0.23), (1.0, -0.23, -0.57), (1.0, -0.23, -0.23), (1.0, -0.57, -0.23), (1.0, -0.57, -0.57), (1.0, 0.17, -0.17), (1.0, 0.17, 0.17), (1.0, -0.17, 0.17), (1.0, -0.17, -0.17), (1.0, 0.57, 0.23), (1.0, 0.57, 0.57), (1.0, 0.23, 0.57), (1.0, 0.23, 0.23), (0.17, 0.17, 1.0), (-0.17, 0.17, 1.0), (-0.17, -0.17, 1.0), (0.17, -0.17, 1.0), (0.57, 0.57, -1.0), (0.57, 0.23, -1.0), (0.23, 0.23, -1.0), (0.23, 0.57, -1.0), (0.17, 0.57, -1.0), (0.17, 0.23, -1.0), (-0.17, 0.23, -1.0), (-0.17, 0.57, -1.0), (-0.23, 0.57, -1.0), (-0.23, 0.23, -1.0), (-0.57, 0.23, -1.0), (-0.57, 0.57, -1.0), (0.57, -0.23, -1.0), (0.57, -0.57, -1.0), (0.23, -0.57, -1.0), (0.23, -0.23, -1.0), (0.17, -0.23, -1.0), (0.17, -0.57, -1.0), (-0.17, -0.57, -1.0), (-0.17, -0.23, -1.0), (-0.23, -0.23, -1.0), (-0.23, -0.57, -1.0), (-0.57, -0.57, -1.0), (-0.57, -0.23, -1.0), (-0.23, 1.0, -0.23), (-0.23, 1.0, -0.57), (-0.57, 1.0, -0.57), (-0.57, 1.0, -0.23), (0.57, 1.0, -0.23), (0.57, 1.0, -0.57), (0.23, 1.0, -0.57), (0.23, 1.0, -0.23), (0.17, 1.0, 0.17), (0.17, 1.0, -0.17), (-0.17, 1.0, -0.17), (-0.17, 1.0, 0.17), (-0.23, 1.0, 0.57), (-0.23, 1.0, 0.23), (-0.57, 1.0, 0.23), (-0.57, 1.0, 0.57), (0.57, 1.0, 0.57), (0.57, 1.0, 0.23), (0.23, 1.0, 0.23), (0.23, 1.0, 0.57), (-1.0, -0.57, -0.57), (-1.0, -0.57, -0.23), (-1.0, -0.23, -0.23), (-1.0, -0.23, -0.57), (-1.0, 0.23, -0.57), (-1.0, 0.23, -0.23), (-1.0, 0.57, -0.23), (-1.0, 0.57, -0.57), (-1.0, -0.57, 0.23), (-1.0, -0.57, 0.57), (-1.0, -0.23, 0.57), (-1.0, -0.23, 0.23), (-1.0, 0.23, 0.23), (-1.0, 0.23, 0.57), (-1.0, 0.57, 0.57), (-1.0, 0.57, 0.23), (-0.23, -1.0, -0.57), (-0.23, -1.0, -0.23), (-0.57, -1.0, -0.23), (-0.57, -1.0, -0.57), (0.57, -1.0, 0.23), (0.57, -1.0, 0.57), (0.23, -1.0, 0.57), (0.23, -1.0, 0.23), (1.0, -0.23, -0.57), (1.0, -0.23, -0.23), (1.0, -0.57, -0.23), (1.0, -0.57, -0.57), (1.0, 0.17, -0.17), (1.0, 0.17, 0.17), (1.0, -0.17, 0.17), (1.0, -0.17, -0.17), (1.0, 0.57, 0.23), (1.0, 0.57, 0.57), (1.0, 0.23, 0.57), (1.0, 0.23, 0.23), (0.17, 0.17, 1.0), (-0.17, 0.17, 1.0), (-0.17, -0.17, 1.0), (0.17, -0.17, 1.0), (0.57, 0.57, -1.0), (0.57, 0.23, -1.0), (0.23, 0.23, -1.0), (0.23, 0.57, -1.0), (0.17, 0.57, -1.0), (0.17, 0.23, -1.0), (-0.17, 0.23, -1.0), (-0.17, 0.57, -1.0), (-0.23, 0.57, -1.0), (-0.23, 0.23, -1.0), (-0.57, 0.23, -1.0), (-0.57, 0.57, -1.0), (0.57, -0.23, -1.0), (0.57, -0.57, -1.0), (0.23, -0.57, -1.0), (0.23, -0.23, -1.0), (0.17, -0.23, -1.0), (0.17, -0.57, -1.0), (-0.17, -0.57, -1.0), (-0.17, -0.23, -1.0), (-0.23, -0.23, -1.0), (-0.23, -0.57, -1.0), (-0.57, -0.57, -1.0), (-0.57, -0.23, -1.0), (0.57, 0.9124, 0.57), (0.57, 0.9124, 0.23), (0.23, 0.9124, 0.23), (0.23, 0.9124, 0.57), (-0.23, 0.9124, 0.57), (-0.23, 0.9124, 0.23), (-0.57, 0.9124, 0.23), (-0.57, 0.9124, 0.57), (0.17, 0.9124, 0.17), (0.17, 0.9124, -0.17), (-0.17, 0.9124, -0.17), (-0.17, 0.9124, 0.17), (0.57, 0.9124, -0.23), (0.57, 0.9124, -0.57), (0.23, 0.9124, -0.57), (0.23, 0.9124, -0.23), (-0.23, 0.9124, -0.23), (-0.23, 0.9124, -0.57), (-0.57, 0.9124, -0.57), (-0.57, 0.9124, -0.23), (-0.9124, -0.57, -0.57), (-0.9124, -0.57, -0.23), (-0.9124, -0.23, -0.23), (-0.9124, -0.23, -0.57), (-0.9124, 0.23, -0.57), (-0.9124, 0.23, -0.23), (-0.9124, 0.57, -0.23), (-0.9124, 0.57, -0.57), (-0.9124, -0.57, 0.23), (-0.9124, -0.57, 0.57), (-0.9124, -0.23, 0.57), (-0.9124, -0.23, 0.23), (-0.9124, 0.23, 0.23), (-0.9124, 0.23, 0.57), (-0.9124, 0.57, 0.57), (-0.9124, 0.57, 0.23), (-0.23, -0.9124, -0.57), (-0.23, -0.9124, -0.23), (-0.57, -0.9124, -0.23), (-0.57, -0.9124, -0.57), (0.57, -0.9124, 0.23), (0.57, -0.9124, 0.57), (0.23, -0.9124, 0.57), (0.23, -0.9124, 0.23), (0.9124, -0.23, -0.57), (0.9124, -0.23, -0.23), (0.9124, -0.57, -0.23), (0.9124, -0.57, -0.57), (0.9124, 0.17, -0.17), (0.9124, 0.17, 0.17), (0.9124, -0.17, 0.17), (0.9124, -0.17, -0.17), (0.9124, 0.57, 0.23), (0.9124, 0.57, 0.57), (0.9124, 0.23, 0.57), (0.9124, 0.23, 0.23), (0.17, 0.17, 0.9124), (-0.17, 0.17, 0.9124), (-0.17, -0.17, 0.9124), (0.17, -0.17, 0.9124), (0.57, 0.57, -0.9124), (0.57, 0.23, -0.9124), (0.23, 0.23, -0.9124), (0.23, 0.57, -0.9124), (0.17, 0.57, -0.9124), (0.17, 0.23, -0.9124), (-0.17, 0.23, -0.9124), (-0.17, 0.57, -0.9124), (-0.23, 0.57, -0.9124), (-0.23, 0.23, -0.9124), (-0.57, 0.23, -0.9124), (-0.57, 0.57, -0.9124), (0.57, -0.23, -0.9124), (0.57, -0.57, -0.9124), (0.23, -0.57, -0.9124), (0.23, -0.23, -0.9124), (0.17, -0.23, -0.9124), (0.17, -0.57, -0.9124), (-0.17, -0.57, -0.9124), (-0.17, -0.23, -0.9124), (-0.23, -0.23, -0.9124), (-0.23, -0.57, -0.9124), (-0.57, -0.57, -0.9124), (-0.57, -0.23, -0.9124)], [], [(151, 23, 2, 28), (135, 52, 6, 51), (119, 43, 5, 27), (103, 51, 6, 35), (87, 55, 7, 39), (71, 15, 3, 36), (47, 59, 39, 7), (59, 63, 38, 39), (63, 67, 37, 38), (67, 71, 36, 37), (4, 19, 56, 44), (44, 56, 57, 45), (45, 57, 58, 46), (46, 58, 59, 47), (19, 18, 60, 56), (420, 421, 422, 423), (57, 61, 62, 58), (164, 248, 251, 167), (18, 17, 64, 60), (60, 64, 65, 61), (167, 251, 250, 166), (62, 66, 67, 63), (17, 16, 68, 64), (166, 250, 249, 165), (65, 69, 70, 66), (165, 249, 248, 164), (16, 0, 12, 68), (68, 12, 13, 69), (69, 13, 14, 70), (70, 14, 15, 71), (31, 75, 36, 3), (75, 79, 37, 36), (79, 83, 38, 37), (83, 87, 39, 38), (2, 32, 72, 28), (28, 72, 73, 29), (29, 73, 74, 30), (30, 74, 75, 31), (32, 33, 76, 72), (324, 416, 419, 327), (73, 77, 78, 74), (160, 244, 247, 163), (33, 34, 80, 76), (76, 80, 81, 77), (77, 81, 82, 78), (78, 82, 83, 79), (34, 35, 84, 80), (163, 247, 246, 162), (81, 85, 86, 82), (162, 246, 245, 161), (35, 6, 52, 84), (84, 52, 53, 85), (85, 53, 54, 86), (86, 54, 55, 87), (23, 91, 32, 2), (91, 95, 33, 32), (95, 99, 34, 33), (99, 103, 35, 34), (1, 24, 88, 20), (20, 88, 89, 21), (21, 89, 90, 22), (22, 90, 91, 23), (24, 25, 92, 88), (88, 92, 93, 89), (89, 93, 94, 90), (161, 245, 244, 160), (25, 26, 96, 92), (92, 96, 97, 93), (93, 97, 98, 94), (94, 98, 99, 95), (26, 27, 100, 96), (327, 419, 418, 326), (97, 101, 102, 98), (98, 102, 103, 99), (27, 5, 48, 100), (100, 48, 49, 101), (101, 49, 50, 102), (102, 50, 51, 103), (11, 107, 24, 1), (107, 111, 25, 24), (111, 115, 26, 25), (115, 119, 27, 26), (0, 16, 104, 8), (8, 104, 105, 9), (9, 105, 106, 10), (10, 106, 107, 11), (16, 17, 108, 104), (104, 108, 109, 105), (105, 109, 110, 106), (156, 240, 243, 159), (17, 18, 112, 108), (108, 112, 113, 109), (159, 243, 242, 158), (110, 114, 115, 111), (18, 19, 116, 112), (158, 242, 241, 157), (113, 117, 118, 114), (114, 118, 119, 115), (19, 4, 40, 116), (116, 40, 41, 117), (117, 41, 42, 118), (118, 42, 43, 119), (43, 123, 48, 5), (123, 127, 49, 48), (127, 131, 50, 49), (131, 135, 51, 50), (4, 44, 120, 40), (40, 120, 121, 41), (41, 121, 122, 42), (42, 122, 123, 43), (44, 45, 124, 120), (120, 124, 125, 121), (121, 125, 126, 122), (122, 126, 127, 123), (45, 46, 128, 124), (124, 128, 129, 125), (157, 241, 240, 156), (126, 130, 131, 127), (46, 47, 132, 128), (128, 132, 133, 129), (129, 133, 134, 130), (130, 134, 135, 131), (47, 7, 55, 132), (132, 55, 54, 133), (133, 54, 53, 134), (134, 53, 52, 135), (15, 139, 31, 3), (139, 143, 30, 31), (143, 147, 29, 30), (147, 151, 28, 29), (0, 8, 136, 12), (12, 136, 137, 13), (13, 137, 138, 14), (14, 138, 139, 15), (8, 9, 140, 136), (326, 418, 417, 325), (152, 236, 239, 155), (155, 239, 238, 154), (9, 10, 144, 140), (140, 144, 145, 141), (141, 145, 146, 142), (142, 146, 147, 143), (10, 11, 148, 144), (154, 238, 237, 153), (153, 237, 236, 152), (325, 417, 416, 324), (11, 1, 20, 148), (148, 20, 21, 149), (149, 21, 22, 150), (150, 22, 23, 151), (60, 153, 152, 56), (61, 154, 153, 60), (57, 155, 154, 61), (56, 152, 155, 57), (240, 332, 335, 243), (62, 157, 156, 58), (63, 158, 157, 62), (59, 159, 158, 63), (58, 156, 159, 59), (243, 335, 334, 242), (65, 161, 160, 61), (66, 162, 161, 65), (62, 163, 162, 66), (61, 160, 163, 62), (242, 334, 333, 241), (68, 165, 164, 64), (69, 166, 165, 68), (65, 167, 166, 69), (64, 164, 167, 65), (241, 333, 332, 240), (70, 169, 168, 66), (71, 170, 169, 70), (67, 171, 170, 71), (66, 168, 171, 67), (76, 173, 172, 72), (77, 174, 173, 76), (73, 175, 174, 77), (72, 172, 175, 73), (244, 328, 331, 247), (78, 177, 176, 74), (79, 178, 177, 78), (75, 179, 178, 79), (74, 176, 179, 75), (247, 331, 330, 246), (84, 181, 180, 80), (85, 182, 181, 84), (81, 183, 182, 85), (80, 180, 183, 81), (246, 330, 329, 245), (86, 185, 184, 82), (87, 186, 185, 86), (83, 187, 186, 87), (82, 184, 187, 83), (245, 329, 328, 244), (94, 189, 188, 90), (95, 190, 189, 94), (91, 191, 190, 95), (90, 188, 191, 91), (100, 193, 192, 96), (101, 194, 193, 100), (97, 195, 194, 101), (96, 192, 195, 97), (248, 324, 327, 251), (110, 197, 196, 106), (111, 198, 197, 110), (107, 199, 198, 111), (106, 196, 199, 107), (251, 327, 326, 250), (113, 201, 200, 109), (114, 202, 201, 113), (110, 203, 202, 114), (109, 200, 203, 110), (250, 326, 325, 249), (116, 205, 204, 112), (117, 206, 205, 116), (113, 207, 206, 117), (112, 204, 207, 113), (249, 325, 324, 248), (129, 209, 208, 125), (130, 210, 209, 129), (126, 211, 210, 130), (125, 208, 211, 126), (140, 213, 212, 136), (141, 214, 213, 140), (137, 215, 214, 141), (136, 212, 215, 137), (252, 320, 323, 255), (141, 217, 216, 137), (142, 218, 217, 141), (138, 219, 218, 142), (137, 216, 219, 138), (255, 323, 322, 254), (142, 221, 220, 138), (143, 222, 221, 142), (139, 223, 222, 143), (138, 220, 223, 139), (254, 322, 321, 253), (148, 225, 224, 144), (149, 226, 225, 148), (145, 227, 226, 149), (144, 224, 227, 145), (253, 321, 320, 252), (149, 229, 228, 145), (150, 230, 229, 149), (146, 231, 230, 150), (145, 228, 231, 146), (150, 233, 232, 146), (151, 234, 233, 150), (147, 235, 234, 151), (146, 232, 235, 147), (169, 253, 252, 168), (170, 254, 253, 169), (171, 255, 254, 170), (168, 252, 255, 171), (416, 417, 418, 419), (173, 257, 256, 172), (174, 258, 257, 173), (175, 259, 258, 174), (172, 256, 259, 175), (328, 412, 415, 331), (177, 261, 260, 176), (178, 262, 261, 177), (179, 263, 262, 178), (176, 260, 263, 179), (331, 415, 414, 330), (181, 265, 264, 180), (182, 266, 265, 181), (183, 267, 266, 182), (180, 264, 267, 183), (330, 414, 413, 329), (185, 269, 268, 184), (186, 270, 269, 185), (187, 271, 270, 186), (184, 268, 271, 187), (329, 413, 412, 328), (189, 273, 272, 188), (190, 274, 273, 189), (191, 275, 274, 190), (188, 272, 275, 191), (412, 413, 414, 415), (193, 277, 276, 192), (194, 278, 277, 193), (195, 279, 278, 194), (192, 276, 279, 195), (332, 408, 411, 335), (197, 281, 280, 196), (198, 282, 281, 197), (199, 283, 282, 198), (196, 280, 283, 199), (335, 411, 410, 334), (201, 285, 284, 200), (202, 286, 285, 201), (203, 287, 286, 202), (200, 284, 287, 203), (334, 410, 409, 333), (205, 289, 288, 204), (206, 290, 289, 205), (207, 291, 290, 206), (204, 288, 291, 207), (333, 409, 408, 332), (209, 293, 292, 208), (210, 294, 293, 209), (211, 295, 294, 210), (208, 292, 295, 211), (408, 409, 410, 411), (213, 297, 296, 212), (214, 298, 297, 213), (215, 299, 298, 214), (212, 296, 299, 215), (336, 404, 407, 339), (217, 301, 300, 216), (218, 302, 301, 217), (219, 303, 302, 218), (216, 300, 303, 219), (339, 407, 406, 338), (221, 305, 304, 220), (222, 306, 305, 221), (223, 307, 306, 222), (220, 304, 307, 223), (338, 406, 405, 337), (225, 309, 308, 224), (226, 310, 309, 225), (227, 311, 310, 226), (224, 308, 311, 227), (337, 405, 404, 336), (229, 313, 312, 228), (230, 314, 313, 229), (231, 315, 314, 230), (228, 312, 315, 231), (404, 405, 406, 407), (233, 317, 316, 232), (234, 318, 317, 233), (235, 319, 318, 234), (232, 316, 319, 235), (237, 337, 336, 236), (238, 338, 337, 237), (239, 339, 338, 238), (236, 336, 339, 239), (257, 341, 340, 256), (258, 342, 341, 257), (259, 343, 342, 258), (256, 340, 343, 259), (261, 345, 344, 260), (262, 346, 345, 261), (263, 347, 346, 262), (260, 344, 347, 263), (265, 349, 348, 264), (266, 350, 349, 265), (267, 351, 350, 266), (264, 348, 351, 267), (269, 353, 352, 268), (270, 354, 353, 269), (271, 355, 354, 270), (268, 352, 355, 271), (273, 357, 356, 272), (274, 358, 357, 273), (275, 359, 358, 274), (272, 356, 359, 275), (277, 361, 360, 276), (278, 362, 361, 277), (279, 363, 362, 278), (276, 360, 363, 279), (281, 365, 364, 280), (282, 366, 365, 281), (283, 367, 366, 282), (280, 364, 367, 283), (285, 369, 368, 284), (286, 370, 369, 285), (287, 371, 370, 286), (284, 368, 371, 287), (289, 373, 372, 288), (290, 374, 373, 289), (291, 375, 374, 290), (288, 372, 375, 291), (293, 377, 376, 292), (294, 378, 377, 293), (295, 379, 378, 294), (292, 376, 379, 295), (297, 381, 380, 296), (298, 382, 381, 297), (299, 383, 382, 298), (296, 380, 383, 299), (301, 385, 384, 300), (302, 386, 385, 301), (303, 387, 386, 302), (300, 384, 387, 303), (305, 389, 388, 304), (306, 390, 389, 305), (307, 391, 390, 306), (304, 388, 391, 307), (309, 393, 392, 308), (310, 394, 393, 309), (311, 395, 394, 310), (308, 392, 395, 311), (313, 397, 396, 312), (314, 398, 397, 313), (315, 399, 398, 314), (312, 396, 399, 315), (317, 401, 400, 316), (318, 402, 401, 317), (319, 403, 402, 318), (316, 400, 403, 319), (321, 421, 420, 320), (322, 422, 421, 321), (323, 423, 422, 322), (320, 420, 423, 323), (424, 425, 426, 427), (341, 425, 424, 340), (342, 426, 425, 341), (343, 427, 426, 342), (340, 424, 427, 343), (428, 429, 430, 431), (345, 429, 428, 344), (346, 430, 429, 345), (347, 431, 430, 346), (344, 428, 431, 347), (432, 433, 434, 435), (349, 433, 432, 348), (350, 434, 433, 349), (351, 435, 434, 350), (348, 432, 435, 351), (436, 437, 438, 439), (353, 437, 436, 352), (354, 438, 437, 353), (355, 439, 438, 354), (352, 436, 439, 355), (440, 441, 442, 443), (357, 441, 440, 356), (358, 442, 441, 357), (359, 443, 442, 358), (356, 440, 443, 359), (444, 445, 446, 447), (361, 445, 444, 360), (362, 446, 445, 361), (363, 447, 446, 362), (360, 444, 447, 363), (448, 449, 450, 451), (365, 449, 448, 364), (366, 450, 449, 365), (367, 451, 450, 366), (364, 448, 451, 367), (452, 453, 454, 455), (369, 453, 452, 368), (370, 454, 453, 369), (371, 455, 454, 370), (368, 452, 455, 371), (456, 457, 458, 459), (373, 457, 456, 372), (374, 458, 457, 373), (375, 459, 458, 374), (372, 456, 459, 375), (460, 461, 462, 463), (377, 461, 460, 376), (378, 462, 461, 377), (379, 463, 462, 378), (376, 460, 463, 379), (464, 465, 466, 467), (381, 465, 464, 380), (382, 466, 465, 381), (383, 467, 466, 382), (380, 464, 467, 383), (468, 469, 470, 471), (385, 469, 468, 384), (386, 470, 469, 385), (387, 471, 470, 386), (384, 468, 471, 387), (472, 473, 474, 475), (389, 473, 472, 388), (390, 474, 473, 389), (391, 475, 474, 390), (388, 472, 475, 391), (476, 477, 478, 479), (393, 477, 476, 392), (394, 478, 477, 393), (395, 479, 478, 394), (392, 476, 479, 395), (480, 481, 482, 483), (397, 481, 480, 396), (398, 482, 481, 397), (399, 483, 482, 398), (396, 480, 483, 399), (484, 485, 486, 487), (401, 485, 484, 400), (402, 486, 485, 401), (403, 487, 486, 402), (400, 484, 487, 403)])
me_cube.polygons.foreach_set('use_smooth', [True] * 486)
me_cube.polygons.foreach_set('material_index', [0, 0, 0, 0, 0, 0, 0, 0, 0, 0, 0, 0, 0, 0, 0, 1, 0, 0, 0, 0, 0, 0, 0, 0, 0, 0, 0, 0, 0, 0, 0, 0, 0, 0, 0, 0, 0, 0, 0, 1, 0, 0, 0, 0, 0, 0, 0, 0, 0, 0, 0, 0, 0, 0, 0, 0, 0, 0, 0, 0, 0, 0, 0, 0, 0, 0, 0, 0, 0, 0, 0, 1, 0, 0, 0, 0, 0, 0, 0, 0, 0, 0, 0, 0, 0, 0, 0, 0, 0, 0, 0, 0, 0, 0, 0, 0, 0, 0, 0, 0, 0, 0, 0, 0, 0, 0, 0, 0, 0, 0, 0, 0, 0, 0, 0, 0, 0, 0, 0, 0, 0, 0, 0, 0, 0, 0, 0, 0, 0, 0, 0, 0, 0, 0, 0, 1, 0, 0, 0, 0, 0, 0, 0, 0, 0, 1, 0, 0, 0, 0, 0, 0, 0, 0, 0, 0, 0, 0, 0, 0, 0, 0, 0, 0, 0, 0, 0, 0, 0, 0, 0, 0, 0, 0, 0, 0, 0, 0, 0, 0, 0, 0, 0, 0, 0, 0, 0, 0, 0, 0, 0, 0, 0, 0, 0, 0, 0, 0, 0, 0, 0, 0, 0, 0, 0, 0, 0, 0, 0, 0, 0, 0, 0, 0, 0, 0, 0, 0, 0, 0, 0, 0, 0, 0, 0, 0, 0, 0, 0, 0, 0, 0, 0, 0, 0, 0, 0, 0, 0, 0, 0, 0, 0, 0, 0, 0, 0, 0, 0, 0, 0, 0, 0, 0, 1, 0, 0, 0, 0, 1, 0, 0, 0, 0, 1, 0, 0, 0, 0, 1, 0, 0, 0, 0, 1, 0, 0, 0, 0, 1, 0, 0, 0, 0, 1, 0, 0, 0, 0, 1, 0, 0, 0, 0, 1, 0, 0, 0, 0, 1, 0, 0, 0, 0, 1, 0, 0, 0, 0, 1, 0, 0, 0, 0, 1, 0, 0, 0, 0, 1, 0, 0, 0, 0, 1, 0, 0, 0, 0, 1, 0, 0, 0, 0, 0, 0, 0, 0, 0, 0, 0, 0, 0, 0, 0, 0, 0, 0, 0, 0, 0, 0, 0, 0, 0, 0, 0, 0, 0, 0, 0, 0, 0, 0, 0, 0, 0, 0, 0, 0, 0, 0, 0, 0, 0, 0, 0, 0, 0, 0, 0, 0, 0, 0, 0, 0, 0, 0, 0, 0, 0, 0, 0, 0, 0, 0, 0, 0, 0, 0, 0, 0, 1, 1, 1, 1, 1, 1, 1, 1, 1, 1, 1, 1, 1, 1, 1, 1, 1, 1, 1, 1, 1, 1, 1, 1, 1, 1, 1, 1, 1, 1, 1, 1, 1, 1, 1, 1, 1, 1, 1, 1, 1, 1, 1, 1, 1, 1, 1, 1, 1, 1, 1, 1, 1, 1, 1, 1, 1, 1, 1, 1, 1, 1, 1, 1, 1, 1, 1, 1, 1, 1, 1, 1, 1, 1, 1, 1, 1, 1, 1, 1, 1, 1, 1, 1])
me_cube.materials.append(mat_material)
me_cube.materials.append(mat_material_001)
me_cube.use_remesh_preserve_volume = False
me_cube.use_remesh_preserve_attributes = False
me_cube.use_mirror_vertex_groups = False
me_cube.update()

# ---- objects
ob_plane_001 = bpy.data.objects.new('Plane.001', me_plane_001)
ob_plane = bpy.data.objects.new('Plane', me_plane)
ob_cube_001 = bpy.data.objects.new('Cube.001', me_cube_001)
ob_cube = bpy.data.objects.new('Cube', me_cube)
ob_lamp = bpy.data.objects.new('Lamp', light_lamp)
ob_camera = bpy.data.objects.new('Camera', cam_camera)

# ---- transforms, parenting, visibility, modifiers, constraints
ob_plane_001.location = (-0.2155, 6.482, 4.803)
ob_plane_001.rotation_euler = (0.6896, -0.0, 0.0)
ob_plane_001.scale = (8.446, 4.003, 4.003)
ob_plane_001.lineart.crease_threshold = 0.0
ob_plane.location = (0.0, 0.0, 0.0)
ob_plane.scale = (30.68, 30.68, 30.68)
ob_plane.lineart.crease_threshold = 0.0
ob_cube_001.location = (-2.724, 8.158, 16.06)
ob_cube_001.rotation_euler = (0.607, 0.2747, -0.6234)
ob_cube_001.scale = (0.879, 0.879, 0.879)
ob_cube_001.lock_rotations_4d = False
ob_cube_001.empty_display_type = 'ARROWS'
ob_cube_001.lineart.crease_threshold = 0.0
_m = ob_cube_001.modifiers.new('Subsurf', 'SUBSURF')
_m.uv_smooth = 'PRESERVE_CORNERS'
_m.levels = 3
_m.render_levels = 3
_m.show_only_control_edges = False
ob_cube.location = (0.0, 6.598, 12.73)
ob_cube.rotation_euler = (-0.0, 4.142, -0.0)
ob_cube.scale = (0.8, 0.8, 0.8)
ob_cube.lock_rotations_4d = False
ob_cube.empty_display_type = 'ARROWS'
ob_cube.lineart.crease_threshold = 0.0
_m = ob_cube.modifiers.new('Subsurf', 'SUBSURF')
_m.uv_smooth = 'PRESERVE_CORNERS'
_m.levels = 3
_m.render_levels = 3
_m.show_only_control_edges = False
ob_lamp.location = (0.04289, -3.539, 5.904)
ob_lamp.rotation_euler = (0.6503, 0.05522, 1.866)
ob_lamp.lock_rotations_4d = False
ob_lamp.empty_display_type = 'ARROWS'
ob_lamp.color = (0.0, 0.0, 0.0, 0.0)
ob_lamp.lineart.crease_threshold = 0.0
ob_camera.location = (11.87, -9.046, 8.872)
ob_camera.rotation_euler = (0.9553, -3.714e-06, 1.333)
ob_camera.lock_rotations_4d = False
ob_camera.empty_display_type = 'ARROWS'
ob_camera.color = (0.0, 0.0, 0.0, 0.0)
ob_camera.display_type = 'WIRE'
ob_camera.lineart.crease_threshold = 0.0

# ---- collection membership
col_collection_1.objects.link(ob_plane_001)
col_collection_1.objects.link(ob_plane)
col_collection_1.objects.link(ob_cube_001)
col_collection_1.objects.link(ob_cube)
col_collection_1.objects.link(ob_lamp)
col_collection_1.objects.link(ob_camera)

# ---- scene / render settings (as saved in the file)
scene.camera = ob_camera
scene.frame_start = 1; scene.frame_end = 171; scene.frame_set(140)
scene.render.engine = 'CYCLES'
scene.render.resolution_percentage = 50
scene.render.dither_intensity = 0.0
scene.cycles.use_denoising = False
scene.cycles.samples = 128
scene.cycles.sampling_pattern = 'TABULATED_SOBOL'
scene.cycles.light_sampling_threshold = 0.0
scene.cycles.use_adaptive_sampling = False
scene.cycles.use_light_tree = False
scene.cycles.blur_glossy = 0.0
scene.cycles.sample_clamp_indirect = 0.0
scene.view_settings.view_transform = 'Standard'
bpy.context.view_layer.update()
